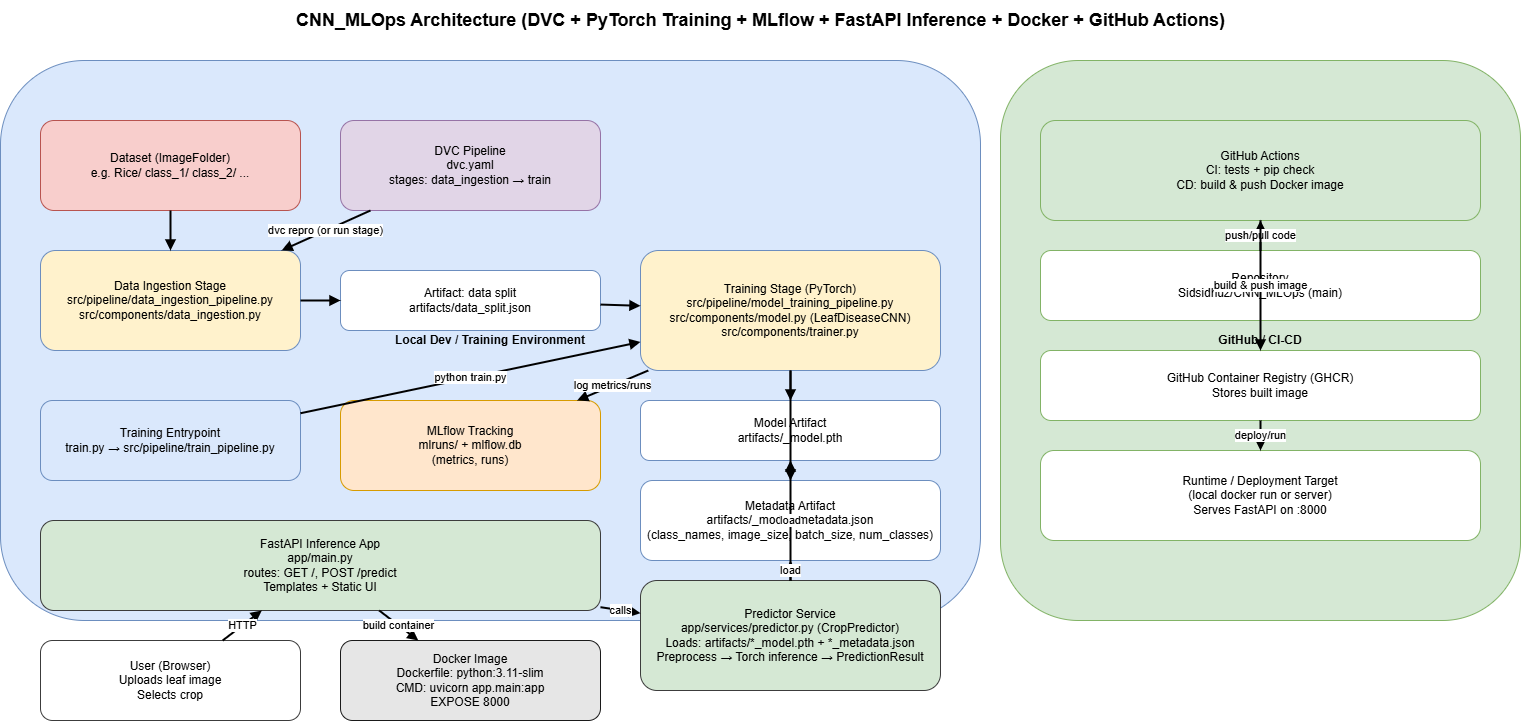

The diagram above was exported from draw.io. Its source (the exported page's mxGraphModel, read from the mxfile embedded in the PNG):
<mxGraphModel dx="657" dy="392" grid="1" gridSize="10" guides="1" tooltips="1" connect="1" arrows="1" fold="1" page="1" pageScale="1" pageWidth="1600" pageHeight="1000" math="0" shadow="0">
  <root>
    <mxCell id="0" />
    <mxCell id="1" parent="0" />
    <mxCell id="title" parent="1" style="text;html=1;align=center;verticalAlign=middle;fontSize=18;fontStyle=1;strokeColor=none;fillColor=none;" value="CNN_MLOps Architecture (DVC + PyTorch Training + MLflow + FastAPI Inference + Docker + GitHub Actions)" vertex="1">
      <mxGeometry height="40" width="1520" x="40" y="20" as="geometry" />
    </mxCell>
    <mxCell id="box_local" parent="1" style="rounded=1;whiteSpace=wrap;html=1;strokeColor=#6c8ebf;fillColor=#dae8fc;fontStyle=1;" value="Local Dev / Training Environment" vertex="1">
      <mxGeometry height="560" width="980" x="40" y="80" as="geometry" />
    </mxCell>
    <mxCell id="box_github" parent="1" style="rounded=1;whiteSpace=wrap;html=1;strokeColor=#82b366;fillColor=#d5e8d4;fontStyle=1;" value="GitHub / CI-CD" vertex="1">
      <mxGeometry height="560" width="520" x="1040" y="80" as="geometry" />
    </mxCell>
    <mxCell id="data" parent="1" style="rounded=1;whiteSpace=wrap;html=1;strokeColor=#b85450;fillColor=#f8cecc;" value="Dataset (ImageFolder)&#10;e.g. Rice/ class_1/ class_2/ ..." vertex="1">
      <mxGeometry height="90" width="260" x="80" y="140" as="geometry" />
    </mxCell>
    <mxCell id="dvc" parent="1" style="rounded=1;whiteSpace=wrap;html=1;strokeColor=#9673a6;fillColor=#e1d5e7;" value="DVC Pipeline&#10;dvc.yaml&#10;stages: data_ingestion → train" vertex="1">
      <mxGeometry height="90" width="260" x="380" y="140" as="geometry" />
    </mxCell>
    <mxCell id="ingest" parent="1" style="rounded=1;whiteSpace=wrap;html=1;strokeColor=#6c8ebf;fillColor=#fff2cc;" value="Data Ingestion Stage&#10;src/pipeline/data_ingestion_pipeline.py&#10;src/components/data_ingestion.py" vertex="1">
      <mxGeometry height="100" width="260" x="80" y="270" as="geometry" />
    </mxCell>
    <mxCell id="split" parent="1" style="rounded=1;whiteSpace=wrap;html=1;strokeColor=#6c8ebf;fillColor=#ffffff;" value="Artifact: data split&#10;artifacts/data_split.json" vertex="1">
      <mxGeometry height="60" width="260" x="380" y="290" as="geometry" />
    </mxCell>
    <mxCell id="train" parent="1" style="rounded=1;whiteSpace=wrap;html=1;strokeColor=#6c8ebf;fillColor=#fff2cc;" value="Training Stage (PyTorch)&#10;src/pipeline/model_training_pipeline.py&#10;src/components/model.py (LeafDiseaseCNN)&#10;src/components/trainer.py" vertex="1">
      <mxGeometry height="120" width="300" x="680" y="270" as="geometry" />
    </mxCell>
    <mxCell id="model" parent="1" style="rounded=1;whiteSpace=wrap;html=1;strokeColor=#6c8ebf;fillColor=#ffffff;" value="Model Artifact&#10;artifacts/&lt;crop&gt;_model.pth" vertex="1">
      <mxGeometry height="60" width="300" x="680" y="420" as="geometry" />
    </mxCell>
    <mxCell id="meta" parent="1" style="rounded=1;whiteSpace=wrap;html=1;strokeColor=#6c8ebf;fillColor=#ffffff;" value="Metadata Artifact&#10;artifacts/&lt;crop&gt;_model_metadata.json&#10;(class_names, image_size, batch_size, num_classes)" vertex="1">
      <mxGeometry height="80" width="300" x="680" y="500" as="geometry" />
    </mxCell>
    <mxCell id="mlflow" parent="1" style="rounded=1;whiteSpace=wrap;html=1;strokeColor=#d79b00;fillColor=#ffe6cc;" value="MLflow Tracking&#10;mlruns/ + mlflow.db&#10;(metrics, runs)" vertex="1">
      <mxGeometry height="90" width="260" x="380" y="420" as="geometry" />
    </mxCell>
    <mxCell id="trainpy" parent="1" style="rounded=1;whiteSpace=wrap;html=1;strokeColor=#6c8ebf;fillColor=#dae8fc;" value="Training Entrypoint&#10;train.py → src/pipeline/train_pipeline.py" vertex="1">
      <mxGeometry height="80" width="260" x="80" y="420" as="geometry" />
    </mxCell>
    <mxCell id="api" parent="1" style="rounded=1;whiteSpace=wrap;html=1;strokeColor=#3c3c3c;fillColor=#d5e8d4;" value="FastAPI Inference App&#10;app/main.py&#10;routes: GET /, POST /predict&#10;Templates + Static UI" vertex="1">
      <mxGeometry height="90" width="560" x="80" y="540" as="geometry" />
    </mxCell>
    <mxCell id="predictor" parent="1" style="rounded=1;whiteSpace=wrap;html=1;strokeColor=#3c3c3c;fillColor=#d5e8d4;" value="Predictor Service&#10;app/services/predictor.py (CropPredictor)&#10;Loads: artifacts/*_model.pth + *_metadata.json&#10;Preprocess → Torch inference → PredictionResult" vertex="1">
      <mxGeometry height="110" width="300" x="680" y="600" as="geometry" />
    </mxCell>
    <mxCell id="user" parent="1" style="rounded=1;whiteSpace=wrap;html=1;strokeColor=#3c3c3c;fillColor=#ffffff;" value="User (Browser)&#10;Uploads leaf image&#10;Selects crop" vertex="1">
      <mxGeometry height="80" width="260" x="80" y="660" as="geometry" />
    </mxCell>
    <mxCell id="docker" parent="1" style="rounded=1;whiteSpace=wrap;html=1;strokeColor=#1a1a1a;fillColor=#e6e6e6;" value="Docker Image&#10;Dockerfile: python:3.11-slim&#10;CMD: uvicorn app.main:app&#10;EXPOSE 8000" vertex="1">
      <mxGeometry height="80" width="260" x="380" y="660" as="geometry" />
    </mxCell>
    <mxCell id="actions" parent="1" style="rounded=1;whiteSpace=wrap;html=1;strokeColor=#82b366;fillColor=#d5e8d4;" value="GitHub Actions&#10;CI: tests + pip check&#10;CD: build &amp; push Docker image" vertex="1">
      <mxGeometry height="100" width="440" x="1080" y="140" as="geometry" />
    </mxCell>
    <mxCell id="repo" parent="1" style="rounded=1;whiteSpace=wrap;html=1;strokeColor=#82b366;fillColor=#ffffff;" value="Repository&#10;Sidsidhuz/CNN_MLOps (main)" vertex="1">
      <mxGeometry height="70" width="440" x="1080" y="270" as="geometry" />
    </mxCell>
    <mxCell id="ghcr" parent="1" style="rounded=1;whiteSpace=wrap;html=1;strokeColor=#82b366;fillColor=#ffffff;" value="GitHub Container Registry (GHCR)&#10;Stores built image" vertex="1">
      <mxGeometry height="70" width="440" x="1080" y="370" as="geometry" />
    </mxCell>
    <mxCell id="deploy" parent="1" style="rounded=1;whiteSpace=wrap;html=1;strokeColor=#82b366;fillColor=#ffffff;" value="Runtime / Deployment Target&#10;(local docker run or server)&#10;Serves FastAPI on :8000" vertex="1">
      <mxGeometry height="90" width="440" x="1080" y="470" as="geometry" />
    </mxCell>
    <mxCell id="e1" edge="1" parent="1" source="data" style="endArrow=block;html=1;strokeWidth=2;" target="ingest">
      <mxGeometry relative="1" as="geometry" />
    </mxCell>
    <mxCell id="e2" edge="1" parent="1" source="dvc" style="endArrow=block;html=1;strokeWidth=2;" target="ingest" value="dvc repro (or run stage)">
      <mxGeometry relative="1" as="geometry" />
    </mxCell>
    <mxCell id="e3" edge="1" parent="1" source="ingest" style="endArrow=block;html=1;strokeWidth=2;" target="split">
      <mxGeometry relative="1" as="geometry" />
    </mxCell>
    <mxCell id="e4" edge="1" parent="1" source="split" style="endArrow=block;html=1;strokeWidth=2;" target="train">
      <mxGeometry relative="1" as="geometry" />
    </mxCell>
    <mxCell id="e5" edge="1" parent="1" source="train" style="endArrow=block;html=1;strokeWidth=2;" target="model">
      <mxGeometry relative="1" as="geometry" />
    </mxCell>
    <mxCell id="e6" edge="1" parent="1" source="train" style="endArrow=block;html=1;strokeWidth=2;" target="meta">
      <mxGeometry relative="1" as="geometry" />
    </mxCell>
    <mxCell id="e7" edge="1" parent="1" source="train" style="endArrow=block;html=1;strokeWidth=2;" target="mlflow" value="log metrics/runs">
      <mxGeometry relative="1" as="geometry" />
    </mxCell>
    <mxCell id="e8" edge="1" parent="1" source="trainpy" style="endArrow=block;html=1;strokeWidth=2;" target="train" value="python train.py">
      <mxGeometry relative="1" as="geometry" />
    </mxCell>
    <mxCell id="e9" edge="1" parent="1" source="user" style="endArrow=block;html=1;strokeWidth=2;" target="api" value="HTTP">
      <mxGeometry relative="1" as="geometry" />
    </mxCell>
    <mxCell id="e10" edge="1" parent="1" source="api" style="endArrow=block;html=1;strokeWidth=2;" target="predictor" value="calls">
      <mxGeometry relative="1" as="geometry" />
    </mxCell>
    <mxCell id="e11" edge="1" parent="1" source="predictor" style="endArrow=block;html=1;strokeWidth=2;" target="model" value="load">
      <mxGeometry relative="1" as="geometry" />
    </mxCell>
    <mxCell id="e12" edge="1" parent="1" source="predictor" style="endArrow=block;html=1;strokeWidth=2;" target="meta" value="load">
      <mxGeometry relative="1" as="geometry" />
    </mxCell>
    <mxCell id="e13" edge="1" parent="1" source="api" style="endArrow=block;html=1;strokeWidth=2;" target="docker" value="build container">
      <mxGeometry relative="1" as="geometry" />
    </mxCell>
    <mxCell id="e14" edge="1" parent="1" source="repo" style="endArrow=block;html=1;strokeWidth=2;" target="actions" value="push/pull code">
      <mxGeometry relative="1" as="geometry" />
    </mxCell>
    <mxCell id="e15" edge="1" parent="1" source="actions" style="endArrow=block;html=1;strokeWidth=2;" target="ghcr" value="build &amp; push image">
      <mxGeometry relative="1" as="geometry" />
    </mxCell>
    <mxCell id="e16" edge="1" parent="1" source="ghcr" style="endArrow=block;html=1;strokeWidth=2;" target="deploy" value="deploy/run">
      <mxGeometry relative="1" as="geometry" />
    </mxCell>
  </root>
</mxGraphModel>